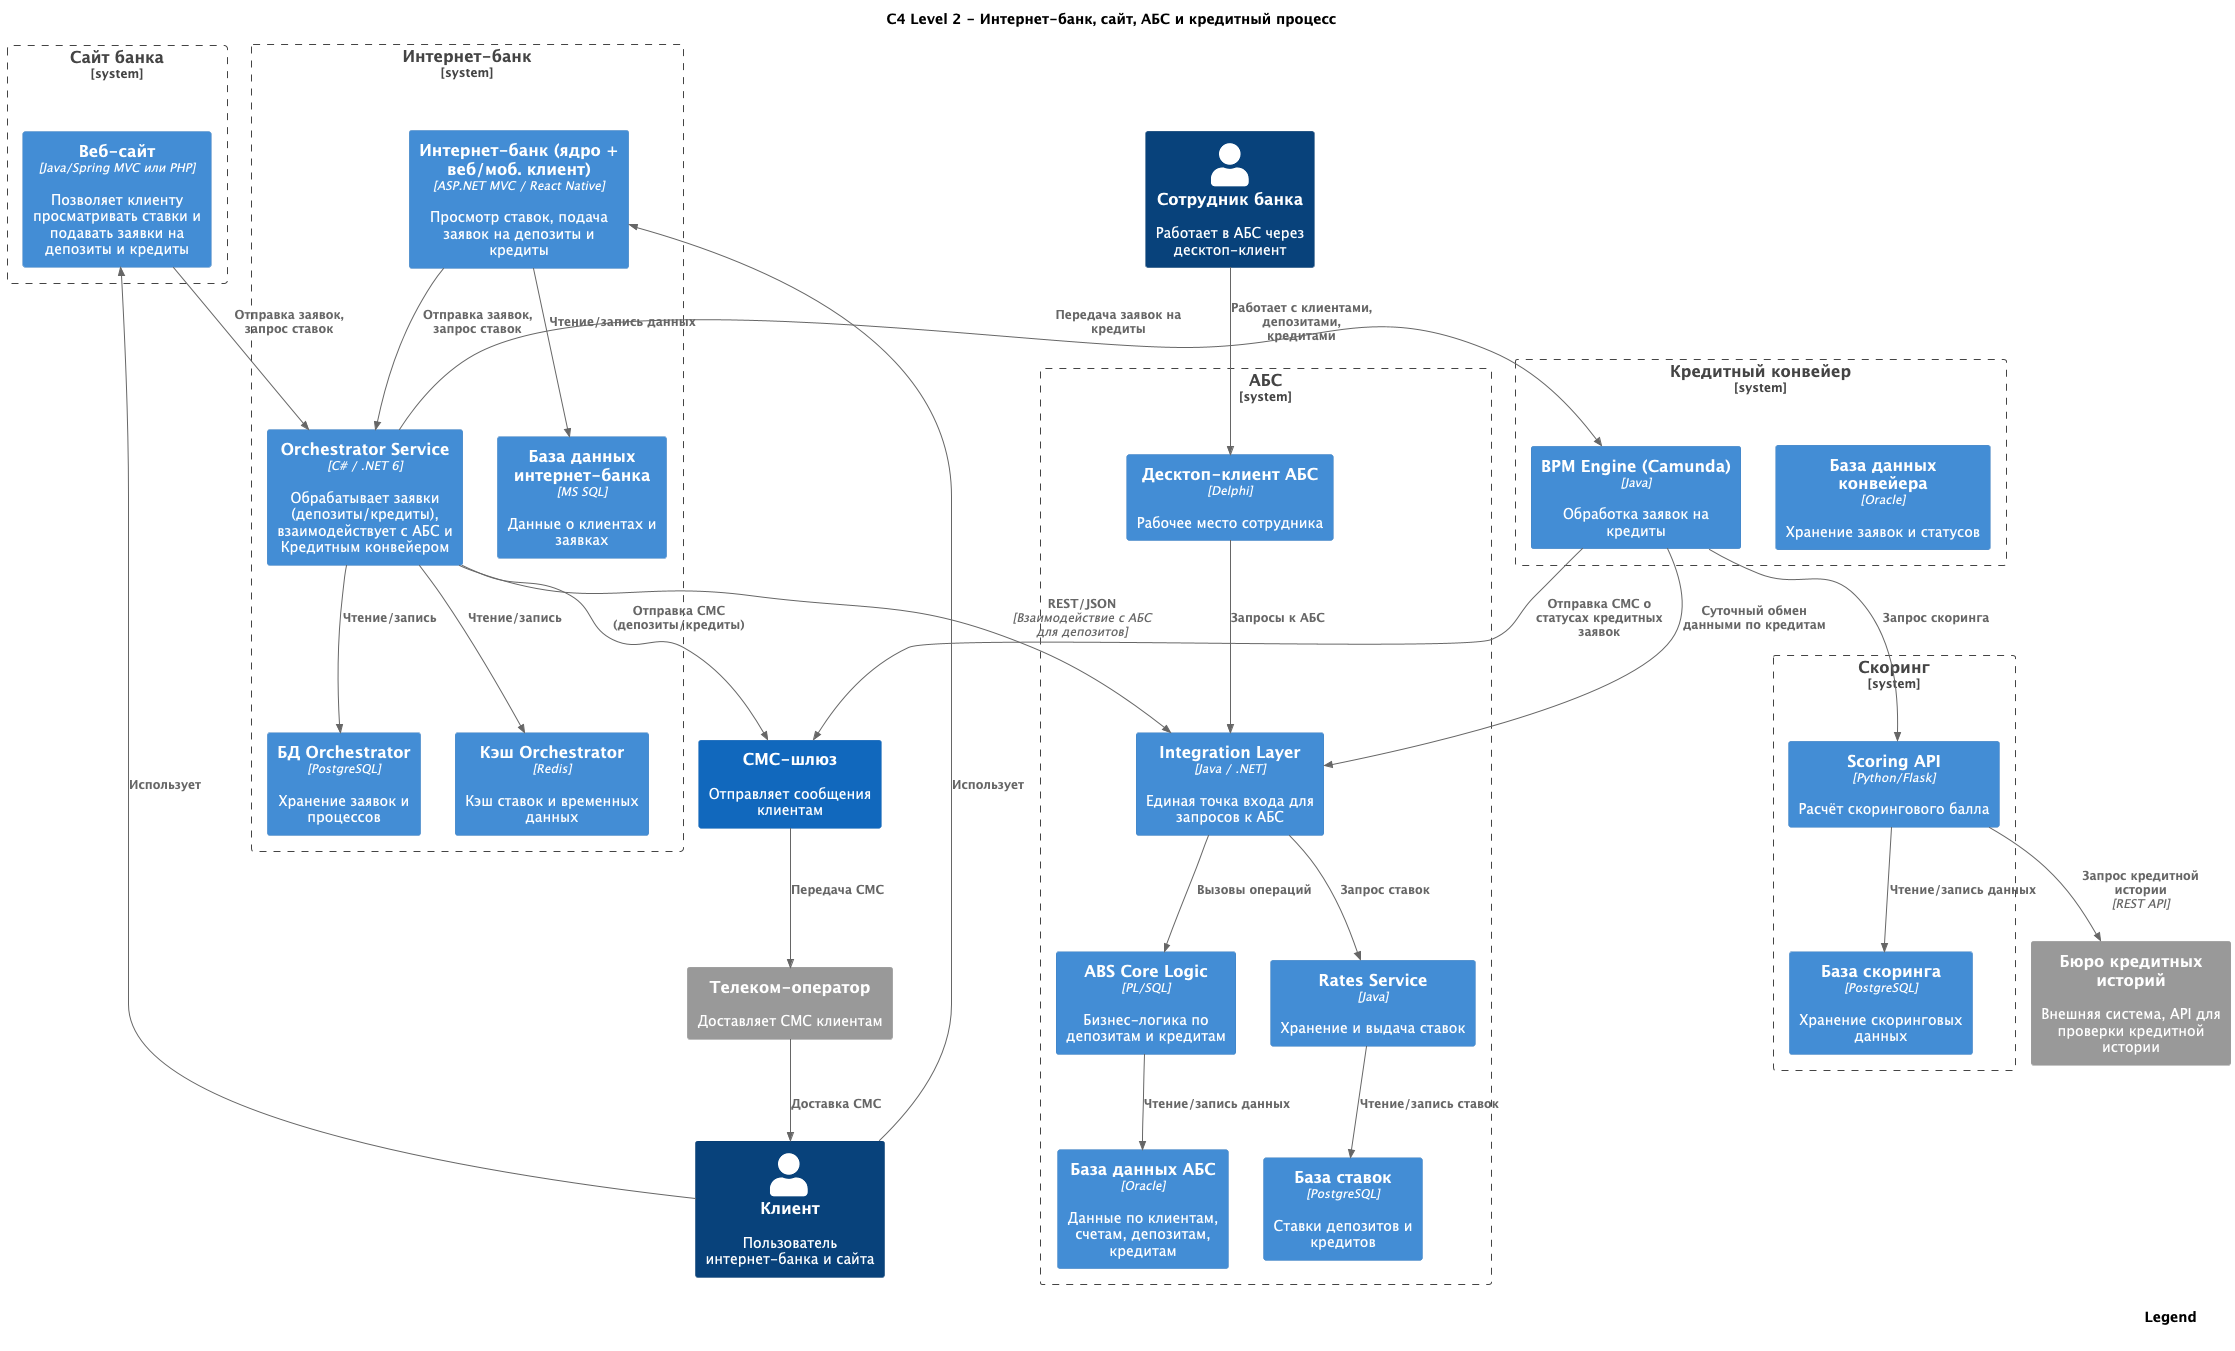

The diagram above was rendered by PlantUML. Its source (embedded in the PNG):
@startuml
!includeurl https://raw.githubusercontent.com/plantuml-stdlib/C4-PlantUML/master/C4_Container.puml
SHOW_LEGEND()

title C4 Level 2 - Интернет-банк, сайт, АБС и кредитный процесс

Person(customer, "Клиент", "Пользователь интернет-банка и сайта")
Person(employee, "Сотрудник банка", "Работает в АБС через десктоп-клиент")

System(sms_gateway, "СМС-шлюз", "Отправляет сообщения клиентам")
System_Ext(telecom, "Телеком-оператор", "Доставляет СМС клиентам")
System_Ext(bki, "Бюро кредитных историй", "Внешняя система, API для проверки кредитной истории")

System_Boundary(site, "Сайт банка") {
    Container(site_web, "Веб-сайт", "Java/Spring MVC или PHP", "Позволяет клиенту просматривать ставки и подавать заявки на депозиты и кредиты")
}

System_Boundary(ib, "Интернет-банк") {
    Container(ib_app, "Интернет-банк (ядро + веб/моб. клиент)", "ASP.NET MVC / React Native", "Просмотр ставок, подача заявок на депозиты и кредиты")
    Container(ib_db, "База данных интернет-банка", "MS SQL", "Данные о клиентах и заявках")
    Container(orch, "Orchestrator Service", "C# / .NET 6", "Обрабатывает заявки (депозиты/кредиты), взаимодействует с АБС и Кредитным конвейером")
    Container(orch_db, "БД Orchestrator", "PostgreSQL", "Хранение заявок и процессов")
    Container(orch_cache, "Кэш Orchestrator", "Redis", "Кэш ставок и временных данных")
}

System_Boundary(abs, "АБС") {
    Container(abs_desktop, "Десктоп-клиент АБС", "Delphi", "Рабочее место сотрудника")
    Container(abs_il, "Integration Layer", "Java / .NET", "Единая точка входа для запросов к АБС")
    Container(abs_core, "ABS Core Logic", "PL/SQL", "Бизнес-логика по депозитам и кредитам")
    Container(abs_db, "База данных АБС", "Oracle", "Данные по клиентам, счетам, депозитам, кредитам")
    Container(rates, "Rates Service", "Java", "Хранение и выдача ставок")
    Container(rates_db, "База ставок", "PostgreSQL", "Ставки депозитов и кредитов")
}

System_Boundary(credit_conv, "Кредитный конвейер") {
    Container(conv_core, "BPM Engine (Camunda)", "Java", "Обработка заявок на кредиты")
    Container(conv_db, "База данных конвейера", "Oracle", "Хранение заявок и статусов")
}

System_Boundary(scoring, "Скоринг") {
    Container(score_api, "Scoring API", "Python/Flask", "Расчёт скорингового балла")
    Container(score_db, "База скоринга", "PostgreSQL", "Хранение скоринговых данных")
}

' --- Взаимодействие клиентов ---
Rel(customer, site_web, "Использует")
Rel(customer, ib_app, "Использует")
Rel(site_web, orch, "Отправка заявок, запрос ставок")
Rel(ib_app, orch, "Отправка заявок, запрос ставок")
Rel(ib_app, ib_db, "Чтение/запись данных")
Rel(orch, orch_db, "Чтение/запись")
Rel(orch, orch_cache, "Чтение/запись")

' --- Депозиты ---
Rel(orch, abs_il, "REST/JSON", "Взаимодействие с АБС для депозитов")
Rel(abs_il, rates, "Запрос ставок")
Rel(rates, rates_db, "Чтение/запись ставок")

' --- Кредиты ---
Rel(orch, conv_core, "Передача заявок на кредиты")
Rel(conv_core, score_api, "Запрос скоринга")
Rel(score_api, bki, "Запрос кредитной истории", "REST API")
Rel(score_api, score_db, "Чтение/запись данных")
Rel(conv_core, abs_il, "Суточный обмен данными по кредитам")
Rel(abs_il, abs_core, "Вызовы операций")
Rel(abs_core, abs_db, "Чтение/запись данных")

' --- Десктоп-клиент ---
Rel(employee, abs_desktop, "Работает с клиентами, депозитами, кредитами")
Rel(abs_desktop, abs_il, "Запросы к АБС")

' --- СМС ---
Rel(orch, sms_gateway, "Отправка СМС (депозиты/кредиты)")
Rel(conv_core, sms_gateway, "Отправка СМС о статусах кредитных заявок")
Rel(sms_gateway, telecom, "Передача СМС")
Rel(telecom, customer, "Доставка СМС")

@enduml